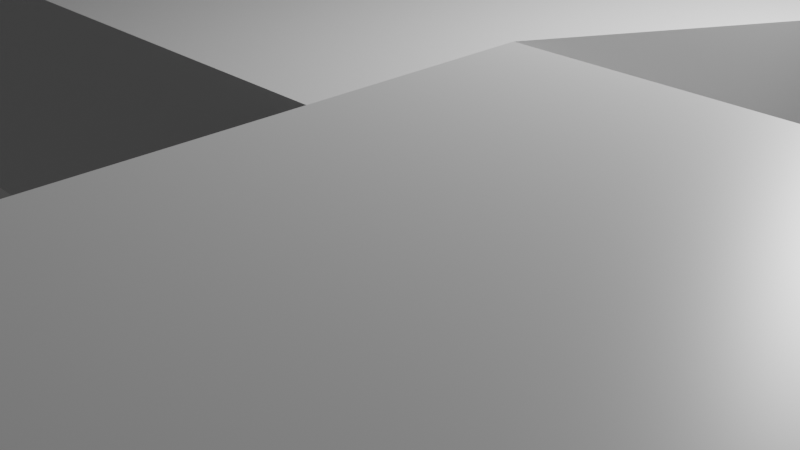 # Source: final3.blend  (saved by Blender 3.1.7; exported with 4.5.12 LTS)
import bpy
from mathutils import Matrix  # noqa: F401  (used for matrix-valued properties, if any)

bpy.ops.wm.read_factory_settings(use_empty=True)
scene = bpy.context.scene
scene.name = 'Scene'

# ---- collections
col_collection = bpy.data.collections.new('Collection'); scene.collection.children.link(col_collection)

# ---- materials (node trees are filled in below, after node groups)
mat_material = bpy.data.materials.new('Material')
mat_material.alpha_threshold = 0.0
mat_material.use_transparent_shadow = False
mat_material.line_color = (0.0, 0.0, 0.0, 1.0)

# ---- material node trees
mat_material.use_nodes = True; mat_material.node_tree.nodes.clear()
_N = mat_material.node_tree.nodes; _L = mat_material.node_tree.links
n0 = _N.new('ShaderNodeOutputMaterial'); n0.name = 'Material Output'; n0.location = (300, 300)
n1 = _N.new('ShaderNodeBsdfPrincipled'); n1.name = 'Principled BSDF'; n1.location = (10, 300)
n1.distribution = 'GGX'
n1.subsurface_method = 'RANDOM_WALK_SKIN'
n1.inputs[2].default_value = 0.4
n1.inputs[3].default_value = 1.45
n1.inputs[27].default_value = (0.0, 0.0, 0.0, 1.0)
n1.inputs[28].default_value = 1.0
_L.new(n1.outputs[0], n0.inputs[0])
n0.is_active_output = True

# ---- world
world_world = bpy.data.worlds.new('World'); scene.world = world_world
world_world.use_nodes = True; world_world.node_tree.nodes.clear()
_N = world_world.node_tree.nodes; _L = world_world.node_tree.links
n0 = _N.new('ShaderNodeOutputWorld'); n0.name = 'World Output'; n0.location = (300, 300)
n1 = _N.new('ShaderNodeBackground'); n1.name = 'Background'; n1.location = (10, 300)
n1.inputs[0].default_value = (0.05088, 0.05088, 0.05088, 1.0)
_L.new(n1.outputs[0], n0.inputs[0])
n0.is_active_output = True
world_world.color = (0.05088, 0.05088, 0.05088)
world_world.use_sun_shadow = False
world_world.sun_shadow_jitter_overblur = 0.0

# ---- cameras
cam_camera = bpy.data.cameras.new('Camera')
cam_camera.clip_end = 100.0
cam_camera.ortho_scale = 7.314

# ---- lights
light_light = bpy.data.lights.new('Light', 'POINT')
light_light.transmission_factor = 0.0
light_light.energy = 1000.0
light_light.shadow_soft_size = 0.1
light_light.shadow_maximum_resolution = 0.006
light_light.use_absolute_resolution = True

# ---- meshes
me_cube = bpy.data.meshes.new('Cube')
me_cube.from_pydata([(1.0, 1.0, 1.968), (1.0, 1.0, -0.0323), (0.9053, -0.9936, 1.968), (0.9053, -0.9936, 1.414), (-1.0, 1.0, 2.668), (-1.0, 1.0, -0.0323), (-1.0, -1.0, 1.968), (-1.0, -1.0, -0.0323), (-0.6, 1.0, -0.0323), (0.6354, -0.9936, 1.968), (0.6354, -0.9936, 1.414), (-0.6, 1.0, 1.968), (-0.6, 2.437, -0.0323), (-1.0, 2.437, -0.0323), (-1.0, 2.437, 2.668), (-0.6, 2.437, 1.968), (-1.0, 1.0, 2.668), (-1.0, 1.0, -0.0323), (-1.0, 2.437, 2.668), (-1.0, 2.437, -0.0323), (-2.34, 1.0, 2.668), (-2.34, 1.0, -0.0323), (-2.34, 2.437, 2.668), (-2.34, 2.437, -0.0323), (-4.31, 1.0, 2.668), (-4.31, 1.0, -0.0323), (-4.31, 2.437, 2.668), (-4.31, 2.437, -0.0323), (-5.826, 1.0, 1.968), (-5.826, 1.0, -0.0323), (-5.826, 2.437, 1.968), (-5.826, 2.437, -0.0323), (-3.089, 2.437, 2.668), (-3.089, 1.0, 2.668), (-3.089, 1.0, -0.0323), (-3.089, 2.437, -0.0323), (-2.34, 1.0, 1.968), (-2.34, 1.0, -0.0323), (-3.089, 1.0, 1.968), (-3.089, 1.0, -0.0323), (-2.34, -0.9042, 1.968), (-2.34, -0.9042, -0.0323), (-3.089, -0.9042, 1.968), (-3.089, -0.9042, -0.0323), (-3.617, 1.0, 1.968), (-3.617, 1.0, -0.0323), (-3.617, -0.9042, 1.968), (-3.617, -0.9042, -0.0323), (-2.562, 1.0, -0.0323), (-2.562, -0.9042, -0.0323), (-8.677, 1.0, 2.468), (-8.677, 1.0, -0.0323), (-8.677, 2.437, -0.0323), (-10.13, 1.0, 2.468), (-10.13, 1.0, -0.0323), (-10.13, 2.437, 2.468), (-10.13, 2.437, -0.0323), (-4.886, 1.0, 2.668), (-4.886, 1.0, -0.0323), (-4.886, 2.437, -0.0323), (-4.886, 2.437, 2.668), (-4.31, 2.437, 1.968), (-4.31, 2.437, -0.0323), (-4.31, 3.888, 1.968), (-4.31, 3.888, -0.0323), (-4.886, 3.888, -0.0323), (-4.886, 3.888, 1.968), (-6.234, 2.437, -0.0323), (-6.234, 2.437, 1.968), (-6.234, 3.888, -0.0323), (-6.234, 3.888, 1.968), (-5.459, 1.0, 2.668), (-5.459, 1.0, -0.0323), (-5.459, 2.437, -0.0323), (-5.459, 2.437, 2.668), (-5.826, 0.5843, 1.968), (-5.826, 0.5843, -0.0323), (-5.459, 0.5843, 1.968), (-5.459, 0.5843, -0.0323), (-5.826, -0.7462, 1.968), (-5.826, -0.7462, -0.0323), (-5.459, -0.7462, 1.968), (-5.459, -0.7462, -0.0323), (-6.24, 1.0, 1.968), (-6.24, 1.0, -0.0323), (-6.24, 0.5843, 1.968), (-6.24, 0.5843, -0.0323), (-5.826, -0.5669, 1.968), (-5.826, -0.5669, -0.0323), (-6.24, -0.5669, 1.968), (-6.24, -0.5669, -0.0323), (-5.826, -0.7463, 1.968), (-5.826, -0.7463, -0.0323), (-6.24, -0.7463, 1.968), (-6.24, -0.7463, -0.0323), (-7.252, 1.0, 2.468), (-7.252, 1.0, -0.0323), (-7.252, 2.437, -0.0323), (-7.252, 1.0, 2.468), (-7.252, 1.0, -0.0323), (-7.252, 2.437, -0.0323), (-7.964, 1.0, 2.468), (-7.964, 1.0, -0.0323), (-7.964, 2.437, -0.0323), (-8.677, -2.472, 1.968), (-8.677, -2.472, -0.0323), (-7.964, -2.472, 1.968), (-7.964, -2.472, -0.0323), (-10.44, 1.0, 1.968), (-10.44, 1.0, -0.0323), (-10.44, -2.472, 1.968), (-10.44, -2.472, -0.0323), (-4.31, -4.958, 1.968), (-4.31, -4.958, -0.0323), (-4.886, -4.958, -0.0323), (-4.886, -4.958, 1.968), (-4.31, -3.391, 1.968), (-4.31, -3.391, -0.0323), (-4.886, -3.391, -0.0323), (-4.886, -3.391, 1.968), (0.9053, -4.958, 1.968), (0.9053, -4.958, -0.0323), (0.9053, -3.391, 1.968), (0.9053, -3.391, -0.0323), (-9.816, -4.958, 1.968), (-9.816, -4.958, -0.0323), (-9.816, -3.391, 1.968), (-9.816, -3.391, -0.0323), (-10.42, -4.958, 1.968), (-10.42, -4.958, -0.0323), (-10.42, -3.391, 1.968), (-10.42, -3.391, -0.0323), (-9.816, -6.446, 1.968), (-9.816, -6.446, -0.0323), (-10.42, -6.446, 1.968), (-10.42, -6.446, -0.0323), (-7.928, -3.391, 1.968), (-7.928, -4.958, 1.968), (-7.928, -3.391, -0.0323), (-7.928, -4.958, -0.0323), (-8.493, -3.391, 1.968), (-8.493, -3.391, -0.0323), (-8.493, -4.958, -0.0323), (-8.493, -4.958, 1.968), (-8.493, -6.878, 1.968), (-7.928, -6.878, 1.968), (-7.928, -6.878, -0.0323), (-8.493, -6.878, -0.0323), (-5.931, -4.958, 1.968), (-5.931, -4.958, -0.0323), (-5.931, -6.878, 1.968), (-5.931, -6.878, -0.0323), (0.6354, -3.391, -0.0323), (0.6354, -4.958, -0.0323), (0.6354, -3.391, 1.968), (0.6354, -4.958, 1.968), (-5.826, 1.0, 1.414), (-5.826, 2.437, 1.414), (-8.677, 1.0, 1.414), (-10.13, 1.0, 1.414), (-10.13, 2.437, 1.414), (-4.886, 2.437, 1.414), (-4.886, 1.0, 1.414), (-4.31, 3.888, 1.414), (-4.886, 3.888, 1.414), (-6.234, 2.437, 1.414), (-6.234, 3.888, 1.414), (-5.459, 2.437, 1.414), (-5.459, 1.0, 1.414), (-5.826, 0.5843, 1.414), (-5.459, 0.5843, 1.414), (-5.826, -0.7462, 1.414), (-5.459, -0.7462, 1.414), (-6.24, 1.0, 1.414), (-6.24, 0.5843, 1.414), (-5.826, -0.5669, 1.414), (-6.24, -0.5669, 1.414), (-5.826, -0.7463, 1.414), (-6.24, -0.7463, 1.414), (-7.252, 1.0, 1.414), (-7.252, 1.0, 1.414), (-7.964, 1.0, 1.414), (-8.677, -2.472, 1.414), (-7.964, -2.472, 1.414), (-10.44, 1.0, 1.414), (-10.44, -2.472, 1.414), (-4.31, -4.958, 1.414), (-4.886, -4.958, 1.414), (-4.886, -3.391, 1.414), (0.9053, -4.958, 1.414), (0.9053, -3.391, 1.414), (-9.816, -4.958, 1.414), (-9.816, -3.391, 1.414), (-10.42, -4.958, 1.414), (-10.42, -3.391, 1.414), (-9.816, -6.446, 1.414), (-10.42, -6.446, 1.414), (-7.928, -4.958, 1.414), (-7.928, -3.391, 1.414), (-8.493, -4.958, 1.414), (-8.493, -3.391, 1.414), (-7.928, -6.878, 1.414), (-8.493, -6.878, 1.414), (-5.931, -4.958, 1.414), (-5.931, -6.878, 1.414), (0.6354, -4.958, 1.414), (0.6354, -3.391, 1.414), (-2.789, -4.958, -0.0323), (-2.789, -4.958, 1.968), (-2.789, -3.391, -0.0323), (-2.789, -3.391, 1.968), (-2.789, -4.958, 1.414), (-2.238, -3.391, -0.0323), (-2.238, -3.391, 1.968), (-2.238, -4.958, 1.414), (-2.238, -4.958, -0.0323), (-2.238, -4.958, 1.968), (-2.238, -6.166, -0.0323), (-2.789, -6.166, -0.0323), (-2.238, -6.166, 2.268), (-2.789, -6.166, 2.368), (-4.307, -4.958, 1.414), (-4.307, -4.958, 1.968), (-4.307, -4.958, -0.0323), (-4.307, -6.166, -0.0323), (-4.307, -6.166, 2.368), (-0.5203, -4.958, 1.414), (-0.5203, -4.958, 1.968), (-0.5203, -4.958, -0.0323), (-0.5203, -6.166, -0.0323), (-0.5203, -6.166, 2.268), (-2.238, -9.52, -0.0323), (-2.238, -9.52, 2.268), (-0.5203, -9.52, -0.0323), (-0.5203, -9.52, 2.268), (-2.789, -9.398, -0.0323), (-2.789, -9.398, 2.368), (-4.307, -9.398, -0.0323), (-4.307, -9.398, 2.368), (-2.238, -8.637, -0.0323), (-2.238, -8.637, 2.268), (-0.5203, -8.637, -0.0323), (-0.5203, -8.637, 2.268), (-2.789, -6.166, 1.471), (-2.238, -6.166, 1.471), (-4.307, -6.166, 1.471), (-0.5203, -6.166, 1.471), (-2.238, -9.52, 1.471), (-0.5203, -9.52, 1.471), (-2.789, -9.398, 1.471), (-4.307, -9.398, 1.471), (-0.5203, -8.637, 1.471), (-2.238, -8.637, 1.471), (-2.876, -9.52, 1.471), (-2.876, -9.52, 1.968), (-2.876, -8.637, 1.968), (-2.876, -8.637, 1.471), (-2.238, -9.393, 1.471), (-2.238, -9.393, 1.968), (-2.876, -9.393, 1.471), (-2.876, -9.393, 1.968), (1.0, -1.0, -0.0323), (1.0, -1.0, 1.968), (-0.6, -1.0, 1.968), (-5.826, 1.0, 2.468), (-5.826, 1.0, -0.0323), (-5.826, 2.437, -0.0323), (-5.826, 2.437, 2.468), (-5.826, 1.0, 1.414), (-5.826, 2.437, 1.414), (-5.826, 1.0, 2.668), (-5.826, 1.0, -0.0323), (-5.826, 2.437, -0.0323), (-5.826, 2.437, 2.668), (-5.826, 0.5843, 1.968), (-5.826, 0.5843, -0.0323), (-5.826, -0.7462, 1.968), (-5.826, -0.7462, -0.0323), (-5.826, -0.7462, 1.414), (-5.826, 2.437, 1.414), (-2.238, -8.637, 1.471), (-2.238, -9.52, 1.471), (-2.876, -8.637, 1.471), (-2.876, -9.52, 1.471), (-4.31, -4.958, 3.416), (-4.886, -4.958, 3.416), (-4.886, -3.391, 3.416), (-4.31, -3.391, 3.416), (-2.789, -4.958, 3.416), (-8.493, -3.391, 3.416), (-9.816, -3.391, 3.416), (-7.928, -4.958, 3.416), (-10.42, -3.391, 3.416), (-10.42, -4.958, 3.416), (-9.816, -4.958, 3.416), (-7.928, -3.391, 3.416), (-8.493, -4.958, 3.416), (-2.238, -3.391, 3.416), (0.6354, -3.391, 3.416), (0.6354, -4.958, 3.416), (-2.238, -4.958, 3.416), (-2.789, -3.391, 3.416)], [], [(11, 4, 6, 263), (117, 116, 210, 209), (5, 8, 1, 261, 7), (10, 9, 263, 6, 7, 261, 262, 2, 3), (7, 6, 4, 5), (1, 0, 262, 261), (8, 11, 0, 1), (5, 4, 16, 17), (0, 11, 263, 262), (13, 14, 15, 12), (8, 5, 13, 12), (4, 11, 15, 14), (19, 17, 21, 23), (13, 5, 17, 19), (11, 8, 12, 15), (14, 13, 19, 18), (18, 19, 23, 22), (156, 29, 84, 173), (17, 16, 20, 21), (35, 34, 25, 27), (32, 35, 27, 26), (29, 156, 268, 265), (272, 271, 29, 31), (279, 272, 31, 157), (273, 270, 71, 57, 24, 33, 20, 16, 4, 14, 18, 22, 32, 26, 60, 74), (34, 33, 24, 25), (23, 21, 34, 35), (34, 21, 37, 39), (39, 37, 41, 43), (22, 23, 35, 32), (20, 33, 38, 36), (33, 34, 39, 38), (21, 20, 36, 37), (41, 40, 42, 43), (36, 40, 49, 48), (40, 41, 49), (39, 43, 47, 45), (44, 45, 47, 46), (43, 42, 46, 47), (38, 39, 45, 44), (77, 274, 75, 79, 276, 81), (41, 37, 48, 49), (52, 51, 54, 56), (181, 101, 106, 183), (103, 102, 51, 52), (159, 53, 55, 160), (30, 157, 269, 267), (158, 50, 53, 159), (60, 26, 63, 66), (27, 25, 58, 59), (27, 26, 61, 62), (163, 64, 65, 164), (161, 60, 68, 165), (27, 59, 65, 64), (26, 27, 64, 163, 63), (165, 68, 70, 166), (60, 66, 70, 68), (164, 65, 69, 166), (65, 59, 67, 69), (267, 55, 53, 50, 101, 98, 95, 264), (161, 59, 73, 167), (59, 58, 72, 73), (162, 57, 71, 168), (275, 78, 82, 277), (168, 71, 77, 170), (270, 28, 75, 274), (271, 72, 78, 275), (278, 276, 79, 171), (169, 76, 80, 171), (170, 77, 81, 172), (173, 84, 86, 174), (169, 75, 87, 175), (75, 28, 83, 85), (29, 76, 86, 84), (175, 87, 91, 177), (75, 85, 89, 87), (86, 76, 88, 90), (174, 86, 90, 176), (177, 91, 93, 178), (90, 88, 92, 94), (176, 90, 94, 178), (87, 89, 93, 91), (266, 265, 96, 97), (268, 264, 95, 179), (31, 29, 265, 266), (97, 96, 99, 100), (179, 95, 98, 180), (156, 28, 264, 268), (100, 99, 102, 103), (180, 98, 101, 181), (157, 31, 266, 269), (183, 106, 104, 182), (51, 102, 107, 105), (104, 50, 108, 110), (101, 50, 104, 106), (184, 109, 111, 185), (158, 51, 109, 184), (51, 105, 111, 109), (182, 104, 110, 185), (186, 112, 115, 187), (118, 117, 113, 114), (143, 137, 291, 296), (153, 152, 123, 121), (24, 57, 119, 116), (37, 36, 48), (58, 25, 117, 118), (162, 58, 118, 188), (190, 122, 120, 189), (206, 154, 9, 10), (205, 153, 121, 189), (154, 155, 120, 122), (127, 125, 129, 131), (200, 141, 127, 192), (141, 142, 125, 127), (199, 143, 124, 191), (194, 131, 129, 193), (193, 129, 135, 196), (192, 127, 131, 194), (36, 38, 44, 46, 42, 40), (195, 132, 134, 196), (191, 124, 132, 195), (124, 128, 134, 132), (129, 125, 133, 135), (187, 115, 137, 197), (118, 114, 139, 138), (188, 118, 138, 198), (201, 146, 151, 204), (138, 139, 142, 141), (198, 138, 141, 200), (201, 145, 144, 202), (199, 142, 147, 202), (142, 139, 146, 147), (203, 148, 150, 204), (197, 137, 148, 203), (146, 139, 149, 151), (214, 215, 153, 205), (25, 24, 116, 117), (215, 212, 152, 153), (216, 214, 205, 155), (139, 197, 203, 149), (149, 203, 204, 151), (143, 199, 202, 144), (146, 201, 202, 147), (136, 198, 200, 140), (145, 201, 204, 150), (119, 188, 198, 136), (114, 187, 197, 139), (125, 191, 195, 133), (133, 195, 196, 135), (126, 192, 194, 130), (128, 193, 196, 134), (130, 194, 193, 128), (142, 199, 191, 125), (140, 200, 192, 126), (155, 205, 189, 120), (152, 206, 190, 123), (123, 190, 189, 121), (57, 162, 188, 119), (113, 186, 187, 114), (105, 182, 185, 111), (50, 158, 184, 108), (108, 184, 185, 110), (107, 183, 182, 105), (99, 180, 181, 102), (96, 179, 180, 99), (103, 52, 56, 160, 55, 267, 269, 266, 97, 100), (265, 268, 179, 96), (89, 176, 178, 93), (92, 177, 178, 94), (85, 174, 176, 89), (88, 175, 177, 92), (76, 169, 175, 88), (83, 173, 174, 85), (78, 170, 172, 82), (75, 169, 171, 79), (277, 278, 171, 80), (72, 168, 170, 78), (58, 162, 168, 72), (60, 161, 167, 74), (66, 164, 166, 70), (67, 165, 166, 69), (59, 161, 165, 67), (63, 163, 164, 66), (51, 158, 159, 54), (54, 159, 160, 56), (102, 181, 183, 107), (273, 279, 157, 30), (28, 156, 173, 83), (154, 122, 2, 9), (190, 206, 10, 3), (122, 190, 3, 2), (112, 186, 211, 208), (209, 210, 213, 212), (113, 117, 209, 207), (186, 113, 207, 211), (243, 218, 217, 244), (207, 209, 212, 215), (207, 215, 217, 218), (208, 222, 225, 220, 219, 230, 227, 216), (222, 221, 223, 224, 245, 225), (208, 211, 221, 222), (211, 207, 223, 221), (207, 218, 224, 223), (215, 214, 226, 228), (226, 227, 230, 246, 229, 228), (214, 216, 227, 226), (252, 239, 231, 247), (145, 150, 148, 137, 143, 144), (217, 215, 228, 229), (247, 231, 233, 248), (239, 241, 233, 231), (251, 242, 234, 248), (249, 236, 238, 250), (245, 224, 237, 250), (224, 218, 235, 237), (220, 225, 238, 236), (246, 230, 242, 251), (217, 229, 241, 239), (244, 217, 239, 252), (219, 244, 252, 240), (229, 246, 251, 241), (225, 245, 250, 238), (235, 249, 250, 237), (241, 251, 248, 233), (232, 247, 248, 234), (232, 240, 255, 254), (220, 243, 244, 219), (218, 243, 220, 236, 249, 235), (252, 247, 281, 280), (240, 252, 256, 255), (257, 258, 260, 259), (232, 254, 260, 258), (247, 232, 258, 257), (212, 213, 154, 206, 152), (9, 2, 262, 263), (230, 219, 240, 232, 234, 242), (74, 167, 279, 273), (82, 172, 278, 277), (172, 81, 276, 278), (29, 271, 275, 76), (71, 270, 274, 77), (76, 275, 277, 80), (267, 264, 28, 270, 273, 30), (167, 73, 272, 279), (73, 72, 271, 272), (280, 281, 283, 282), (247, 253, 283, 281), (256, 252, 280, 282), (253, 256, 282, 283), (286, 295, 289, 290, 292, 293, 294, 296, 291, 285, 284, 288, 300, 299, 298, 297, 301, 287), (210, 116, 287, 301), (154, 213, 297, 298), (140, 126, 290, 289), (115, 112, 284, 285), (124, 143, 296, 294), (116, 119, 286, 287), (137, 115, 285, 291), (155, 154, 298, 299), (216, 155, 299, 300), (128, 124, 294, 293), (112, 208, 288, 284), (126, 130, 292, 290), (208, 216, 300, 288), (136, 140, 289, 295), (130, 128, 293, 292), (119, 136, 295, 286), (213, 210, 301, 297)])
_uv = me_cube.uv_layers.new(name='UVMap')
_uv.uv.foreach_set('vector', [0.825, 0.5, 0.875, 0.5, 0.875, 0.75, 0.825, 0.75, 0.375, 0.25, 0.625, 0.25, 0.625, 0.25, 0.375, 0.25, 0.125, 0.5, 0.175, 0.5, 0.375, 0.5, 0.375, 0.75, 0.125, 0.75, 0.457, 0.868, 0.543, 0.868, 0.625, 0.95, 0.625, 1.0, 0.375, 1.0, 0.375, 0.75, 0.625, 0.75, 0.543, 0.832, 0.457, 0.832, 0.375, 0.0, 0.625, 0.0, 0.625, 0.25, 0.375, 0.25, 0.375, 0.5, 0.625, 0.5, 0.625, 0.75, 0.375, 0.75, 0.375, 0.3, 0.625, 0.3, 0.625, 0.5, 0.375, 0.5, 0.375, 0.25, 0.625, 0.25, 0.625, 0.25, 0.375, 0.25, 0.625, 0.5, 0.825, 0.5, 0.825, 0.75, 0.625, 0.75, 0.375, 0.25, 0.625, 0.25, 0.625, 0.3, 0.375, 0.3, 0.175, 0.5, 0.125, 0.5, 0.125, 0.5, 0.175, 0.5, 0.875, 0.5, 0.825, 0.5, 0.825, 0.5, 0.875, 0.5, 0.125, 0.5, 0.125, 0.5, 0.125, 0.5, 0.125, 0.5, 0.125, 0.5, 0.125, 0.5, 0.125, 0.5, 0.125, 0.5, 0.625, 0.3, 0.375, 0.3, 0.375, 0.3, 0.625, 0.3, 0.625, 0.25, 0.375, 0.25, 0.375, 0.25, 0.625, 0.25, 0.625, 0.25, 0.375, 0.25, 0.375, 0.25, 0.625, 0.25, 0.5558, 0.25, 0.375, 0.25, 0.375, 0.25, 0.5558, 0.25, 0.375, 0.25, 0.625, 0.25, 0.625, 0.25, 0.375, 0.25, 0.125, 0.5, 0.125, 0.5, 0.125, 0.5, 0.125, 0.5, 0.625, 0.25, 0.375, 0.25, 0.375, 0.25, 0.625, 0.25, 0.375, 0.25, 0.5558, 0.25, 0.5558, 0.25, 0.375, 0.25, 0.125, 0.5, 0.125, 0.5, 0.125, 0.5, 0.125, 0.5, 0.5558, 0.25, 0.375, 0.25, 0.375, 0.25, 0.5558, 0.25, 0.875, 0.5, 0.875, 0.5, 0.875, 0.5, 0.875, 0.5, 0.875, 0.5, 0.875, 0.5, 0.875, 0.5, 0.875, 0.5, 0.875, 0.5, 0.875, 0.5, 0.875, 0.5, 0.875, 0.5, 0.875, 0.5, 0.875, 0.5, 0.875, 0.5, 0.875, 0.5, 0.375, 0.25, 0.625, 0.25, 0.625, 0.25, 0.375, 0.25, 0.125, 0.5, 0.125, 0.5, 0.125, 0.5, 0.125, 0.5, 0.125, 0.5, 0.125, 0.5, 0.125, 0.5, 0.125, 0.5, 0.125, 0.5, 0.125, 0.5, 0.125, 0.5, 0.125, 0.5, 0.625, 0.25, 0.375, 0.25, 0.375, 0.25, 0.625, 0.25, 0.875, 0.5, 0.875, 0.5, 0.875, 0.5, 0.875, 0.5, 0.625, 0.25, 0.375, 0.25, 0.375, 0.25, 0.625, 0.25, 0.375, 0.25, 0.625, 0.25, 0.625, 0.25, 0.375, 0.25, 0.375, 0.25, 0.625, 0.25, 0.625, 0.25, 0.375, 0.25, 0.875, 0.5, 0.875, 0.5, 0.375, 0.25, 0.375, 0.25, 0.625, 0.25, 0.375, 0.25, 0.375, 0.25, 0.125, 0.5, 0.125, 0.5, 0.125, 0.5, 0.125, 0.5, 0.625, 0.25, 0.375, 0.25, 0.375, 0.25, 0.625, 0.25, 0.375, 0.25, 0.625, 0.25, 0.625, 0.25, 0.375, 0.25, 0.625, 0.25, 0.375, 0.25, 0.375, 0.25, 0.625, 0.25, 0.875, 0.5, 0.875, 0.5, 0.875, 0.5, 0.875, 0.5, 0.875, 0.5, 0.875, 0.5, 0.125, 0.5, 0.125, 0.5, 0.125, 0.5, 0.125, 0.5, 0.125, 0.5, 0.125, 0.5, 0.125, 0.5, 0.125, 0.5, 0.5558, 0.25, 0.625, 0.25, 0.625, 0.25, 0.5558, 0.25, 0.125, 0.5, 0.125, 0.5, 0.125, 0.5, 0.125, 0.5, 0.5558, 0.25, 0.625, 0.25, 0.625, 0.25, 0.5558, 0.25, 0.625, 0.25, 0.5558, 0.25, 0.5558, 0.25, 0.625, 0.25, 0.5558, 0.25, 0.625, 0.25, 0.625, 0.25, 0.5558, 0.25, 0.875, 0.5, 0.875, 0.5, 0.875, 0.5, 0.875, 0.5, 0.125, 0.5, 0.125, 0.5, 0.125, 0.5, 0.125, 0.5, 0.375, 0.25, 0.625, 0.25, 0.625, 0.25, 0.375, 0.25, 0.5558, 0.25, 0.375, 0.25, 0.375, 0.25, 0.5558, 0.25, 0.5558, 0.25, 0.625, 0.25, 0.625, 0.25, 0.5558, 0.25, 0.125, 0.5, 0.125, 0.5, 0.125, 0.5, 0.125, 0.5, 0.625, 0.25, 0.375, 0.25, 0.375, 0.25, 0.5558, 0.25, 0.625, 0.25, 0.5558, 0.25, 0.625, 0.25, 0.625, 0.25, 0.5558, 0.25, 0.875, 0.5, 0.875, 0.5, 0.875, 0.5, 0.875, 0.5, 0.5558, 0.25, 0.375, 0.25, 0.375, 0.25, 0.5558, 0.25, 0.125, 0.5, 0.125, 0.5, 0.125, 0.5, 0.125, 0.5, 0.875, 0.5, 0.875, 0.5, 0.875, 0.5, 0.875, 0.5, 0.875, 0.5, 0.875, 0.5, 0.875, 0.5, 0.875, 0.5, 0.5558, 0.25, 0.375, 0.25, 0.375, 0.25, 0.5558, 0.25, 0.125, 0.5, 0.125, 0.5, 0.125, 0.5, 0.125, 0.5, 0.5558, 0.25, 0.625, 0.25, 0.625, 0.25, 0.5558, 0.25, 0.125, 0.5, 0.125, 0.5, 0.125, 0.5, 0.125, 0.5, 0.5558, 0.25, 0.625, 0.25, 0.625, 0.25, 0.5558, 0.25, 0.875, 0.5, 0.875, 0.5, 0.875, 0.5, 0.875, 0.5, 0.125, 0.5, 0.125, 0.5, 0.125, 0.5, 0.125, 0.5, 0.5558, 0.25, 0.625, 0.25, 0.625, 0.25, 0.5558, 0.25, 0.5558, 0.25, 0.375, 0.25, 0.375, 0.25, 0.5558, 0.25, 0.5558, 0.25, 0.625, 0.25, 0.625, 0.25, 0.5558, 0.25, 0.5558, 0.25, 0.375, 0.25, 0.375, 0.25, 0.5558, 0.25, 0.5558, 0.25, 0.625, 0.25, 0.625, 0.25, 0.5558, 0.25, 0.875, 0.5, 0.875, 0.5, 0.875, 0.5, 0.875, 0.5, 0.125, 0.5, 0.125, 0.5, 0.125, 0.5, 0.125, 0.5, 0.5558, 0.25, 0.625, 0.25, 0.625, 0.25, 0.5558, 0.25, 0.875, 0.5, 0.875, 0.5, 0.875, 0.5, 0.875, 0.5, 0.125, 0.5, 0.125, 0.5, 0.125, 0.5, 0.125, 0.5, 0.5558, 0.25, 0.375, 0.25, 0.375, 0.25, 0.5558, 0.25, 0.5558, 0.25, 0.625, 0.25, 0.625, 0.25, 0.5558, 0.25, 0.125, 0.5, 0.125, 0.5, 0.125, 0.5, 0.125, 0.5, 0.5558, 0.25, 0.375, 0.25, 0.375, 0.25, 0.5558, 0.25, 0.875, 0.5, 0.875, 0.5, 0.875, 0.5, 0.875, 0.5, 0.125, 0.5, 0.125, 0.5, 0.125, 0.5, 0.125, 0.5, 0.5558, 0.25, 0.625, 0.25, 0.625, 0.25, 0.5558, 0.25, 0.125, 0.5, 0.125, 0.5, 0.125, 0.5, 0.125, 0.5, 0.125, 0.5, 0.125, 0.5, 0.125, 0.5, 0.125, 0.5, 0.5558, 0.25, 0.625, 0.25, 0.625, 0.25, 0.5558, 0.25, 0.5558, 0.25, 0.625, 0.25, 0.625, 0.25, 0.5558, 0.25, 0.125, 0.5, 0.125, 0.5, 0.125, 0.5, 0.125, 0.5, 0.5558, 0.25, 0.625, 0.25, 0.625, 0.25, 0.5558, 0.25, 0.5558, 0.25, 0.375, 0.25, 0.375, 0.25, 0.5558, 0.25, 0.5558, 0.25, 0.625, 0.25, 0.625, 0.25, 0.5558, 0.25, 0.125, 0.5, 0.125, 0.5, 0.125, 0.5, 0.125, 0.5, 0.875, 0.5, 0.875, 0.5, 0.875, 0.5, 0.875, 0.5, 0.875, 0.5, 0.875, 0.5, 0.875, 0.5, 0.875, 0.5, 0.5558, 0.25, 0.375, 0.25, 0.375, 0.25, 0.5558, 0.25, 0.5558, 0.25, 0.375, 0.25, 0.375, 0.25, 0.5558, 0.25, 0.125, 0.5, 0.125, 0.5, 0.125, 0.5, 0.125, 0.5, 0.5558, 0.25, 0.625, 0.25, 0.625, 0.25, 0.5558, 0.25, 0.5558, 0.25, 0.625, 0.25, 0.625, 0.25, 0.5558, 0.25, 0.375, 0.25, 0.375, 0.25, 0.375, 0.25, 0.375, 0.25, 0.625, 0.25, 0.625, 0.25, 0.625, 0.25, 0.625, 0.25, 0.375, 0.25, 0.375, 0.25, 0.375, 0.25, 0.375, 0.25, 0.875, 0.5, 0.875, 0.5, 0.875, 0.5, 0.875, 0.5, 0.375, 0.25, 0.625, 0.25, 0.375, 0.25, 0.125, 0.5, 0.125, 0.5, 0.125, 0.5, 0.125, 0.5, 0.5558, 0.25, 0.375, 0.25, 0.375, 0.25, 0.5558, 0.25, 0.5558, 0.25, 0.625, 0.25, 0.625, 0.25, 0.5558, 0.25, 0.5558, 0.25, 0.625, 0.25, 0.625, 0.25, 0.5558, 0.25, 0.5558, 0.25, 0.375, 0.25, 0.375, 0.25, 0.5558, 0.25, 0.625, 0.25, 0.625, 0.25, 0.625, 0.25, 0.625, 0.25, 0.375, 0.25, 0.375, 0.25, 0.375, 0.25, 0.375, 0.25, 0.5558, 0.25, 0.375, 0.25, 0.375, 0.25, 0.5558, 0.25, 0.375, 0.25, 0.375, 0.25, 0.375, 0.25, 0.375, 0.25, 0.5558, 0.25, 0.625, 0.25, 0.625, 0.25, 0.5558, 0.25, 0.5558, 0.25, 0.375, 0.25, 0.375, 0.25, 0.5558, 0.25, 0.5558, 0.25, 0.375, 0.25, 0.375, 0.25, 0.5558, 0.25, 0.5558, 0.25, 0.375, 0.25, 0.375, 0.25, 0.5558, 0.25, 0.875, 0.5, 0.875, 0.5, 0.875, 0.5, 0.875, 0.5, 0.875, 0.5, 0.875, 0.5, 0.5558, 0.25, 0.625, 0.25, 0.625, 0.25, 0.5558, 0.25, 0.5558, 0.25, 0.625, 0.25, 0.625, 0.25, 0.5558, 0.25, 0.625, 0.25, 0.625, 0.25, 0.625, 0.25, 0.625, 0.25, 0.375, 0.25, 0.375, 0.25, 0.375, 0.25, 0.375, 0.25, 0.5558, 0.25, 0.625, 0.25, 0.625, 0.25, 0.5558, 0.25, 0.375, 0.25, 0.375, 0.25, 0.375, 0.25, 0.375, 0.25, 0.5558, 0.25, 0.375, 0.25, 0.375, 0.25, 0.5558, 0.25, 0.5558, 0.25, 0.375, 0.25, 0.375, 0.25, 0.5558, 0.25, 0.375, 0.25, 0.375, 0.25, 0.375, 0.25, 0.375, 0.25, 0.5558, 0.25, 0.375, 0.25, 0.375, 0.25, 0.5558, 0.25, 0.5558, 0.25, 0.625, 0.25, 0.625, 0.25, 0.5558, 0.25, 0.5558, 0.25, 0.375, 0.25, 0.375, 0.25, 0.5558, 0.25, 0.375, 0.25, 0.375, 0.25, 0.375, 0.25, 0.375, 0.25, 0.5558, 0.25, 0.625, 0.25, 0.625, 0.25, 0.5558, 0.25, 0.5558, 0.25, 0.625, 0.25, 0.625, 0.25, 0.5558, 0.25, 0.375, 0.25, 0.375, 0.25, 0.375, 0.25, 0.375, 0.25, 0.5558, 0.25, 0.375, 0.25, 0.375, 0.25, 0.5558, 0.25, 0.375, 0.25, 0.625, 0.25, 0.625, 0.25, 0.375, 0.25, 0.375, 0.25, 0.375, 0.25, 0.375, 0.25, 0.375, 0.25, 0.625, 0.25, 0.5558, 0.25, 0.5558, 0.25, 0.625, 0.25, 0.375, 0.25, 0.5558, 0.25, 0.5558, 0.25, 0.375, 0.25, 0.375, 0.25, 0.5558, 0.25, 0.5558, 0.25, 0.375, 0.25, 0.625, 0.25, 0.5558, 0.25, 0.5558, 0.25, 0.625, 0.25, 0.375, 0.25, 0.5558, 0.25, 0.5558, 0.25, 0.375, 0.25, 0.625, 0.25, 0.5558, 0.25, 0.5558, 0.25, 0.625, 0.25, 0.625, 0.25, 0.5558, 0.25, 0.5558, 0.25, 0.625, 0.25, 0.625, 0.25, 0.5558, 0.25, 0.5558, 0.25, 0.625, 0.25, 0.375, 0.25, 0.5558, 0.25, 0.5558, 0.25, 0.375, 0.25, 0.375, 0.25, 0.5558, 0.25, 0.5558, 0.25, 0.375, 0.25, 0.375, 0.25, 0.5558, 0.25, 0.5558, 0.25, 0.375, 0.25, 0.625, 0.25, 0.5558, 0.25, 0.5558, 0.25, 0.625, 0.25, 0.625, 0.25, 0.5558, 0.25, 0.5558, 0.25, 0.625, 0.25, 0.625, 0.25, 0.5558, 0.25, 0.5558, 0.25, 0.625, 0.25, 0.375, 0.25, 0.5558, 0.25, 0.5558, 0.25, 0.375, 0.25, 0.625, 0.25, 0.5558, 0.25, 0.5558, 0.25, 0.625, 0.25, 0.625, 0.25, 0.5558, 0.25, 0.5558, 0.25, 0.625, 0.25, 0.375, 0.25, 0.5558, 0.25, 0.5558, 0.25, 0.375, 0.25, 0.375, 0.25, 0.5558, 0.25, 0.5558, 0.25, 0.375, 0.25, 0.625, 0.25, 0.5558, 0.25, 0.5558, 0.25, 0.625, 0.25, 0.375, 0.25, 0.5558, 0.25, 0.5558, 0.25, 0.375, 0.25, 0.375, 0.25, 0.5558, 0.25, 0.5558, 0.25, 0.375, 0.25, 0.625, 0.25, 0.5558, 0.25, 0.5558, 0.25, 0.625, 0.25, 0.625, 0.25, 0.5558, 0.25, 0.5558, 0.25, 0.625, 0.25, 0.375, 0.25, 0.5558, 0.25, 0.5558, 0.25, 0.375, 0.25, 0.375, 0.25, 0.5558, 0.25, 0.5558, 0.25, 0.375, 0.25, 0.375, 0.25, 0.5558, 0.25, 0.5558, 0.25, 0.375, 0.25, 0.375, 0.25, 0.375, 0.25, 0.375, 0.25, 0.5558, 0.25, 0.625, 0.25, 0.625, 0.25, 0.5558, 0.25, 0.375, 0.25, 0.375, 0.25, 0.375, 0.25, 0.375, 0.25, 0.5558, 0.25, 0.5558, 0.25, 0.375, 0.25, 0.625, 0.25, 0.5558, 0.25, 0.5558, 0.25, 0.625, 0.25, 0.375, 0.25, 0.5558, 0.25, 0.5558, 0.25, 0.375, 0.25, 0.625, 0.25, 0.5558, 0.25, 0.5558, 0.25, 0.625, 0.25, 0.375, 0.25, 0.5558, 0.25, 0.5558, 0.25, 0.375, 0.25, 0.375, 0.25, 0.5558, 0.25, 0.5558, 0.25, 0.375, 0.25, 0.625, 0.25, 0.5558, 0.25, 0.5558, 0.25, 0.625, 0.25, 0.375, 0.25, 0.5558, 0.25, 0.5558, 0.25, 0.375, 0.25, 0.625, 0.25, 0.5558, 0.25, 0.5558, 0.25, 0.625, 0.25, 0.375, 0.25, 0.5558, 0.25, 0.5558, 0.25, 0.375, 0.25, 0.375, 0.25, 0.5558, 0.25, 0.5558, 0.25, 0.375, 0.25, 0.375, 0.25, 0.5558, 0.25, 0.5558, 0.25, 0.375, 0.25, 0.625, 0.25, 0.5558, 0.25, 0.5558, 0.25, 0.625, 0.25, 0.625, 0.25, 0.5558, 0.25, 0.5558, 0.25, 0.625, 0.25, 0.375, 0.25, 0.5558, 0.25, 0.5558, 0.25, 0.375, 0.25, 0.375, 0.25, 0.5558, 0.25, 0.5558, 0.25, 0.375, 0.25, 0.625, 0.25, 0.5558, 0.25, 0.5558, 0.25, 0.625, 0.25, 0.375, 0.25, 0.5558, 0.25, 0.5558, 0.25, 0.375, 0.25, 0.375, 0.25, 0.5558, 0.25, 0.5558, 0.25, 0.375, 0.25, 0.375, 0.25, 0.5558, 0.25, 0.5558, 0.25, 0.375, 0.25, 0.625, 0.25, 0.5558, 0.25, 0.5558, 0.25, 0.625, 0.25, 0.625, 0.25, 0.5558, 0.25, 0.5558, 0.25, 0.625, 0.25, 0.625, 0.25, 0.625, 0.25, 0.625, 0.25, 0.625, 0.25, 0.5558, 0.25, 0.5558, 0.25, 0.5558, 0.25, 0.5558, 0.25, 0.625, 0.25, 0.5558, 0.25, 0.5558, 0.25, 0.625, 0.25, 0.625, 0.25, 0.5558, 0.25, 0.5558, 0.25, 0.625, 0.25, 0.375, 0.25, 0.625, 0.25, 0.625, 0.25, 0.375, 0.25, 0.375, 0.25, 0.375, 0.25, 0.375, 0.25, 0.375, 0.25, 0.5558, 0.25, 0.375, 0.25, 0.375, 0.25, 0.5558, 0.25, 0.5629, 0.25, 0.375, 0.25, 0.375, 0.25, 0.5629, 0.25, 0.375, 0.25, 0.375, 0.25, 0.375, 0.25, 0.375, 0.25, 0.375, 0.25, 0.375, 0.25, 0.375, 0.25, 0.375, 0.25, 0.625, 0.25, 0.625, 0.25, 0.625, 0.25, 0.625, 0.25, 0.625, 0.25, 0.625, 0.25, 0.625, 0.25, 0.625, 0.25, 0.625, 0.25, 0.5558, 0.25, 0.375, 0.25, 0.375, 0.25, 0.5629, 0.25, 0.625, 0.25, 0.625, 0.25, 0.5558, 0.25, 0.5558, 0.25, 0.625, 0.25, 0.5558, 0.25, 0.375, 0.25, 0.375, 0.25, 0.5558, 0.25, 0.375, 0.25, 0.375, 0.25, 0.375, 0.25, 0.375, 0.25, 0.375, 0.25, 0.5558, 0.25, 0.5558, 0.25, 0.375, 0.25, 0.5558, 0.25, 0.625, 0.25, 0.625, 0.25, 0.5629, 0.25, 0.375, 0.25, 0.375, 0.25, 0.5558, 0.25, 0.625, 0.25, 0.625, 0.25, 0.5558, 0.25, 0.5629, 0.25, 0.375, 0.25, 0.375, 0.25, 0.5629, 0.25, 0.625, 0.25, 0.625, 0.25, 0.625, 0.25, 0.625, 0.25, 0.625, 0.25, 0.625, 0.25, 0.375, 0.25, 0.375, 0.25, 0.375, 0.25, 0.375, 0.25, 0.5629, 0.25, 0.375, 0.25, 0.375, 0.25, 0.5629, 0.25, 0.375, 0.25, 0.375, 0.25, 0.375, 0.25, 0.375, 0.25, 0.5629, 0.25, 0.625, 0.25, 0.625, 0.25, 0.5629, 0.25, 0.5629, 0.25, 0.625, 0.25, 0.625, 0.25, 0.5629, 0.25, 0.5629, 0.25, 0.375, 0.25, 0.375, 0.25, 0.5629, 0.25, 0.375, 0.25, 0.375, 0.25, 0.375, 0.25, 0.375, 0.25, 0.625, 0.25, 0.625, 0.25, 0.625, 0.25, 0.625, 0.25, 0.5629, 0.25, 0.625, 0.25, 0.625, 0.25, 0.5629, 0.25, 0.375, 0.25, 0.375, 0.25, 0.375, 0.25, 0.375, 0.25, 0.5629, 0.25, 0.375, 0.25, 0.375, 0.25, 0.5629, 0.25, 0.625, 0.25, 0.5629, 0.25, 0.5629, 0.25, 0.625, 0.25, 0.375, 0.25, 0.5629, 0.25, 0.5629, 0.25, 0.375, 0.25, 0.625, 0.25, 0.5629, 0.25, 0.5629, 0.25, 0.625, 0.25, 0.375, 0.25, 0.5629, 0.25, 0.5629, 0.25, 0.375, 0.25, 0.375, 0.25, 0.5629, 0.25, 0.5629, 0.25, 0.375, 0.25, 0.625, 0.25, 0.5629, 0.25, 0.5629, 0.25, 0.625, 0.25, 0.625, 0.25, 0.625, 0.25, 0.625, 0.25, 0.625, 0.25, 0.625, 0.25, 0.5629, 0.25, 0.5629, 0.25, 0.625, 0.25, 0.375, 0.25, 0.5629, 0.25, 0.625, 0.25, 0.625, 0.25, 0.5629, 0.25, 0.375, 0.25, 0.5629, 0.25, 0.5629, 0.25, 0.5629, 0.25, 0.5629, 0.25, 0.625, 0.25, 0.5629, 0.25, 0.5629, 0.25, 0.625, 0.25, 0.5629, 0.25, 0.625, 0.25, 0.625, 0.25, 0.5629, 0.25, 0.625, 0.25, 0.625, 0.25, 0.625, 0.25, 0.625, 0.25, 0.5629, 0.25, 0.625, 0.25, 0.625, 0.25, 0.5629, 0.25, 0.375, 0.25, 0.625, 0.25, 0.625, 0.25, 0.5558, 0.25, 0.375, 0.25, 0.543, 0.868, 0.543, 0.832, 0.625, 0.75, 0.625, 0.95, 0.625, 0.25, 0.625, 0.25, 0.625, 0.25, 0.625, 0.25, 0.625, 0.25, 0.625, 0.25, 0.625, 0.25, 0.5558, 0.25, 0.5558, 0.25, 0.625, 0.25, 0.375, 0.25, 0.5558, 0.25, 0.5558, 0.25, 0.375, 0.25, 0.5558, 0.25, 0.625, 0.25, 0.625, 0.25, 0.5558, 0.25, 0.125, 0.5, 0.125, 0.5, 0.125, 0.5, 0.125, 0.5, 0.875, 0.5, 0.875, 0.5, 0.875, 0.5, 0.875, 0.5, 0.125, 0.5, 0.125, 0.5, 0.125, 0.5, 0.125, 0.5, 0.875, 0.5, 0.875, 0.5, 0.875, 0.5, 0.875, 0.5, 0.875, 0.5, 0.875, 0.5, 0.5558, 0.25, 0.375, 0.25, 0.375, 0.25, 0.5558, 0.25, 0.125, 0.5, 0.125, 0.5, 0.125, 0.5, 0.125, 0.5, 0.5629, 0.25, 0.5629, 0.25, 0.5629, 0.25, 0.5629, 0.25, 0.0, 0.0, 0.0, 0.0, 0.0, 0.0, 0.0, 0.0, 0.5629, 0.25, 0.5629, 0.25, 0.5629, 0.25, 0.5629, 0.25, 0.0, 0.0, 0.0, 0.0, 0.0, 0.0, 0.0, 0.0, 0.625, 0.25, 0.625, 0.25, 0.625, 0.25, 0.625, 0.25, 0.625, 0.25, 0.625, 0.25, 0.625, 0.25, 0.625, 0.25, 0.625, 0.25, 0.625, 0.25, 0.625, 0.25, 0.625, 0.25, 0.625, 0.25, 0.625, 0.25, 0.625, 0.25, 0.625, 0.25, 0.625, 0.25, 0.625, 0.25, 0.625, 0.25, 0.625, 0.25, 0.625, 0.25, 0.625, 0.25, 0.625, 0.25, 0.625, 0.25, 0.625, 0.25, 0.625, 0.25, 0.625, 0.25, 0.625, 0.25, 0.625, 0.25, 0.625, 0.25, 0.625, 0.25, 0.625, 0.25, 0.625, 0.25, 0.625, 0.25, 0.625, 0.25, 0.625, 0.25, 0.625, 0.25, 0.625, 0.25, 0.875, 0.5, 0.875, 0.5, 0.875, 0.5, 0.875, 0.5, 0.625, 0.25, 0.625, 0.25, 0.625, 0.25, 0.625, 0.25, 0.625, 0.25, 0.625, 0.25, 0.625, 0.25, 0.625, 0.25, 0.625, 0.25, 0.625, 0.25, 0.625, 0.25, 0.625, 0.25, 0.625, 0.25, 0.625, 0.25, 0.625, 0.25, 0.625, 0.25, 0.625, 0.25, 0.625, 0.25, 0.625, 0.25, 0.625, 0.25, 0.625, 0.25, 0.625, 0.25, 0.625, 0.25, 0.625, 0.25, 0.625, 0.25, 0.625, 0.25, 0.625, 0.25, 0.625, 0.25, 0.625, 0.25, 0.625, 0.25, 0.625, 0.25, 0.625, 0.25, 0.625, 0.25, 0.625, 0.25, 0.625, 0.25, 0.625, 0.25, 0.625, 0.25, 0.625, 0.25, 0.625, 0.25, 0.625, 0.25, 0.625, 0.25, 0.625, 0.25, 0.625, 0.25, 0.625, 0.25])
me_cube.materials.append(mat_material)
me_cube.use_remesh_preserve_volume = False
me_cube.use_remesh_preserve_attributes = False
me_cube.use_mirror_vertex_groups = False
me_cube.update()

# ---- objects
ob_cube = bpy.data.objects.new('Cube', me_cube)
ob_light = bpy.data.objects.new('Light', light_light)
ob_camera = bpy.data.objects.new('Camera', cam_camera)

# ---- transforms, parenting, visibility, modifiers, constraints
ob_cube.location = (0.0, 0.04, 0.0)
ob_cube.scale = (-3.613, -2.607, 1.2)
ob_cube.lock_rotations_4d = False
ob_cube.lock_scale = (False, False, True)
ob_cube.empty_display_type = 'ARROWS'
ob_cube.lineart.crease_threshold = 0.0
ob_light.location = (4.076, 1.005, 5.904)
ob_light.rotation_euler = (0.6503, 0.05522, 1.866)
ob_light.lock_rotations_4d = False
ob_light.empty_display_type = 'ARROWS'
ob_light.color = (0.0, 0.0, 0.0, 0.0)
ob_light.lineart.crease_threshold = 0.0
ob_camera.location = (7.359, -6.926, 4.958)
ob_camera.rotation_euler = (1.109, 0.0, 0.8149)
ob_camera.lock_rotations_4d = False
ob_camera.empty_display_type = 'ARROWS'
ob_camera.color = (0.0, 0.0, 0.0, 0.0)
ob_camera.display_type = 'WIRE'
ob_camera.lineart.crease_threshold = 0.0

# ---- collection membership
col_collection.objects.link(ob_cube)
col_collection.objects.link(ob_light)
col_collection.objects.link(ob_camera)

# ---- scene / render settings (as saved in the file)
scene.camera = ob_camera
scene.frame_start = 1; scene.frame_end = 250; scene.frame_set(1)
scene.render.engine = 'BLENDER_EEVEE_NEXT'
scene.cycles.sampling_pattern = 'TABULATED_SOBOL'
scene.cycles.use_light_tree = False
scene.view_settings.view_transform = 'Filmic'
bpy.context.view_layer.update()
